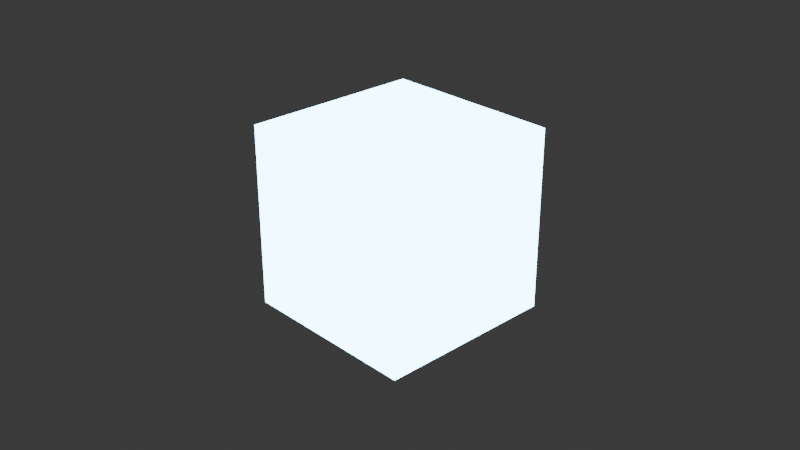 # Source: keyframe.blend  (saved by Blender 4.4.30; exported with 4.5.12 LTS)
import bpy
from mathutils import Matrix  # noqa: F401  (used for matrix-valued properties, if any)

bpy.ops.wm.read_factory_settings(use_empty=True)
scene = bpy.context.scene
scene.name = 'Scene'

# ---- collections
col_collection = bpy.data.collections.new('Collection'); scene.collection.children.link(col_collection)

# ---- materials (node trees are filled in below, after node groups)
mat_neonmaterial = bpy.data.materials.new('NeonMaterial')

# ---- material node trees
mat_neonmaterial.use_nodes = True; mat_neonmaterial.node_tree.nodes.clear()
_N = mat_neonmaterial.node_tree.nodes; _L = mat_neonmaterial.node_tree.links
n0 = _N.new('ShaderNodeEmission'); n0.name = 'Emission'; n0.location = (0, 300)
n0.inputs[0].default_value = (0.3, 0.7, 1.0, 1.0)
n0.inputs[1].default_value = 14.77
n1 = _N.new('ShaderNodeOutputMaterial'); n1.name = 'Material Output'; n1.location = (300, 300)
_L.new(n0.outputs[0], n1.inputs[0])
n1.is_active_output = True

# ---- world
world_world = bpy.data.worlds.new('World'); scene.world = world_world
world_world.use_nodes = True; world_world.node_tree.nodes.clear()
_N = world_world.node_tree.nodes; _L = world_world.node_tree.links
n0 = _N.new('ShaderNodeOutputWorld'); n0.name = 'World Output'; n0.location = (300, 300)
n1 = _N.new('ShaderNodeBackground'); n1.name = 'Background'; n1.location = (10, 300)
n1.inputs[0].default_value = (0.05088, 0.05088, 0.05088, 1.0)
_L.new(n1.outputs[0], n0.inputs[0])
n0.is_active_output = True
world_world.color = (0.05088, 0.05088, 0.05088)
world_world.sun_shadow_jitter_overblur = 0.0

# ---- cameras
cam_camera = bpy.data.cameras.new('Camera')
cam_camera.clip_end = 100.0
cam_camera.ortho_scale = 7.314

# ---- lights
light_light = bpy.data.lights.new('Light', 'POINT')
light_light.energy = 1000.0
light_light.shadow_soft_size = 0.1

# ---- meshes
me_cube = bpy.data.meshes.new('Cube')
me_cube.from_pydata([(1.0, 1.0, 1.0), (1.0, 1.0, -1.0), (1.0, -1.0, 1.0), (1.0, -1.0, -1.0), (-1.0, 1.0, 1.0), (-1.0, 1.0, -1.0), (-1.0, -1.0, 1.0), (-1.0, -1.0, -1.0)], [], [(0, 4, 6, 2), (3, 2, 6, 7), (7, 6, 4, 5), (5, 1, 3, 7), (1, 0, 2, 3), (5, 4, 0, 1)])
_uv = me_cube.uv_layers.new(name='UVMap')
_uv.uv.foreach_set('vector', [0.625, 0.5, 0.875, 0.5, 0.875, 0.75, 0.625, 0.75, 0.375, 0.75, 0.625, 0.75, 0.625, 1.0, 0.375, 1.0, 0.375, 0.0, 0.625, 0.0, 0.625, 0.25, 0.375, 0.25, 0.125, 0.5, 0.375, 0.5, 0.375, 0.75, 0.125, 0.75, 0.375, 0.5, 0.625, 0.5, 0.625, 0.75, 0.375, 0.75, 0.375, 0.25, 0.625, 0.25, 0.625, 0.5, 0.375, 0.5])
me_cube.materials.append(mat_neonmaterial)
me_cube.use_mirror_vertex_groups = False
me_cube.update()

# ---- objects
ob_cube = bpy.data.objects.new('Cube', me_cube)
ob_light = bpy.data.objects.new('Light', light_light)
ob_camera = bpy.data.objects.new('Camera', cam_camera)

# ---- transforms, parenting, visibility, modifiers, constraints
ob_cube.location = (0.0, 0.0, 0.0)
ob_cube.lock_rotations_4d = False
ob_cube.empty_display_type = 'ARROWS'
ob_cube.lineart.crease_threshold = 0.0
ob_light.location = (4.076, 1.005, 5.904)
ob_light.rotation_euler = (0.6503, 0.05522, 1.866)
ob_light.lock_rotations_4d = False
ob_light.empty_display_type = 'ARROWS'
ob_light.color = (0.0, 0.0, 0.0, 0.0)
ob_light.lineart.crease_threshold = 0.0
ob_camera.location = (7.359, -6.926, 4.958)
ob_camera.rotation_euler = (1.109, 0.0, 0.8149)
ob_camera.lock_rotations_4d = False
ob_camera.empty_display_type = 'ARROWS'
ob_camera.color = (0.0, 0.0, 0.0, 0.0)
ob_camera.display_type = 'WIRE'
ob_camera.lineart.crease_threshold = 0.0

# ---- collection membership
col_collection.objects.link(ob_cube)
col_collection.objects.link(ob_light)
col_collection.objects.link(ob_camera)

# ---- scene / render settings (as saved in the file)
scene.camera = ob_camera
scene.frame_start = 1; scene.frame_end = 250; scene.frame_set(1)
scene.render.engine = 'BLENDER_EEVEE_NEXT'
bpy.context.view_layer.update()
